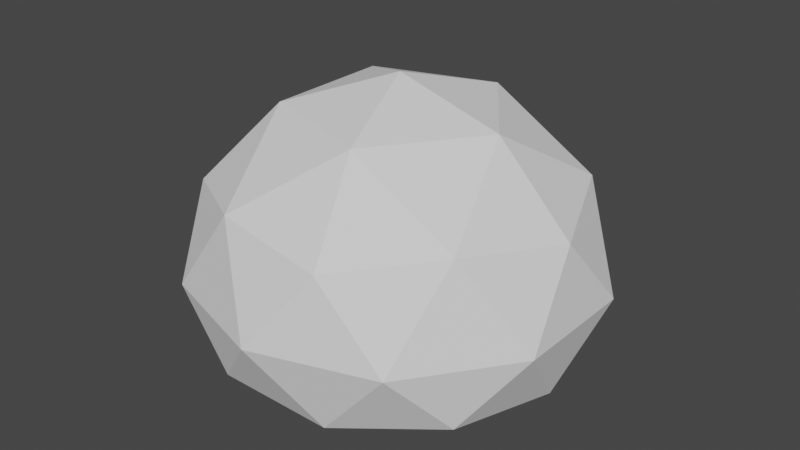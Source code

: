 # Source: blob.blend  (saved by Blender 3.4.6; exported with 4.5.12 LTS)
import bpy
from mathutils import Matrix  # noqa: F401  (used for matrix-valued properties, if any)

bpy.ops.wm.read_factory_settings(use_empty=True)
scene = bpy.context.scene
scene.name = 'Scene'

# ---- collections
col_collection = bpy.data.collections.new('Collection'); scene.collection.children.link(col_collection)

# ---- world
world_world = bpy.data.worlds.new('World'); scene.world = world_world
world_world.use_nodes = True; world_world.node_tree.nodes.clear()
_N = world_world.node_tree.nodes; _L = world_world.node_tree.links
n0 = _N.new('ShaderNodeOutputWorld'); n0.name = 'World Output'; n0.location = (300, 300)
n1 = _N.new('ShaderNodeBackground'); n1.name = 'Background'; n1.location = (10, 300)
n1.inputs[0].default_value = (0.05088, 0.05088, 0.05088, 1.0)
_L.new(n1.outputs[0], n0.inputs[0])
n0.is_active_output = True
world_world.color = (0.05088, 0.05088, 0.05088)
world_world.use_sun_shadow = False
world_world.sun_shadow_jitter_overblur = 0.0

# ---- meshes
me_icosphere = bpy.data.meshes.new('Icosphere')
me_icosphere.from_pydata([(0.0, 0.0, -0.221), (0.7236, -0.5257, 0.0223), (-0.2764, -0.8506, 0.0223), (-0.8944, 0.0, 0.0223), (-0.2764, 0.8506, 0.0223), (0.7236, 0.5257, 0.0223), (0.2764, -0.8506, 0.7234), (-0.7236, -0.5257, 0.7234), (-0.7236, 0.5257, 0.7234), (0.2764, 0.8506, 0.7234), (0.8944, 0.0, 0.7234), (0.0, 0.0, 1.256), (-0.1625, -0.5, -0.2053), (0.4253, -0.309, -0.2053), (0.2629, -0.809, -0.02779), (0.8506, 0.0, -0.02779), (0.4253, 0.309, -0.2053), (-0.5257, 0.0, -0.2053), (-0.6882, -0.5, -0.02779), (-0.1625, 0.5, -0.2053), (-0.6882, 0.5, -0.02779), (0.2629, 0.809, -0.02779), (0.9511, -0.309, 0.3463), (0.9511, 0.309, 0.3463), (0.0, -1.0, 0.3463), (0.5878, -0.809, 0.3463), (-0.9511, -0.309, 0.3463), (-0.5878, -0.809, 0.3463), (-0.5878, 0.809, 0.3463), (-0.9511, 0.309, 0.3463), (0.5878, 0.809, 0.3463), (0.0, 1.0, 0.3463), (0.6882, -0.5, 0.7944), (-0.2629, -0.809, 0.7944), (-0.8506, 0.0, 0.7944), (-0.2629, 0.809, 0.7944), (0.6882, 0.5, 0.7944), (0.1625, -0.5, 1.104), (0.5257, 0.0, 1.104), (-0.4253, -0.309, 1.104), (-0.4253, 0.309, 1.104), (0.1625, 0.5, 1.104)], [], [(0, 13, 12), (1, 13, 15), (0, 12, 17), (0, 17, 19), (0, 19, 16), (1, 15, 22), (2, 14, 24), (3, 18, 26), (4, 20, 28), (5, 21, 30), (1, 22, 25), (2, 24, 27), (3, 26, 29), (4, 28, 31), (5, 30, 23), (6, 32, 37), (7, 33, 39), (8, 34, 40), (9, 35, 41), (10, 36, 38), (38, 41, 11), (38, 36, 41), (36, 9, 41), (41, 40, 11), (41, 35, 40), (35, 8, 40), (40, 39, 11), (40, 34, 39), (34, 7, 39), (39, 37, 11), (39, 33, 37), (33, 6, 37), (37, 38, 11), (37, 32, 38), (32, 10, 38), (23, 36, 10), (23, 30, 36), (30, 9, 36), (31, 35, 9), (31, 28, 35), (28, 8, 35), (29, 34, 8), (29, 26, 34), (26, 7, 34), (27, 33, 7), (27, 24, 33), (24, 6, 33), (25, 32, 6), (25, 22, 32), (22, 10, 32), (30, 31, 9), (30, 21, 31), (21, 4, 31), (28, 29, 8), (28, 20, 29), (20, 3, 29), (26, 27, 7), (26, 18, 27), (18, 2, 27), (24, 25, 6), (24, 14, 25), (14, 1, 25), (22, 23, 10), (22, 15, 23), (15, 5, 23), (16, 21, 5), (16, 19, 21), (19, 4, 21), (19, 20, 4), (19, 17, 20), (17, 3, 20), (17, 18, 3), (17, 12, 18), (12, 2, 18), (15, 16, 5), (15, 13, 16), (13, 0, 16), (12, 14, 2), (12, 13, 14), (13, 1, 14)])
_uv = me_icosphere.uv_layers.new(name='UVMap')
_uv.uv.foreach_set('vector', [0.1818, 0.0, 0.2273, 0.07873, 0.1364, 0.07873, 0.2727, 0.1575, 0.3182, 0.07873, 0.3636, 0.1575, 0.9091, 0.0, 0.9545, 0.07873, 0.8636, 0.07873, 0.7273, 0.0, 0.7727, 0.07873, 0.6818, 0.07873, 0.5455, 0.0, 0.5909, 0.07873, 0.5, 0.07873, 0.2727, 0.1575, 0.3636, 0.1575, 0.3182, 0.2362, 0.09091, 0.1575, 0.1818, 0.1575, 0.1364, 0.2362, 0.8182, 0.1575, 0.9091, 0.1575, 0.8636, 0.2362, 0.6364, 0.1575, 0.7273, 0.1575, 0.6818, 0.2362, 0.4545, 0.1575, 0.5455, 0.1575, 0.5, 0.2362, 0.2727, 0.1575, 0.3182, 0.2362, 0.2273, 0.2362, 0.09091, 0.1575, 0.1364, 0.2362, 0.04546, 0.2362, 0.8182, 0.1575, 0.8636, 0.2362, 0.7727, 0.2362, 0.6364, 0.1575, 0.6818, 0.2362, 0.5909, 0.2362, 0.4545, 0.1575, 0.5, 0.2362, 0.4091, 0.2362, 0.1818, 0.3149, 0.2727, 0.3149, 0.2273, 0.3937, 0.0, 0.3149, 0.09091, 0.3149, 0.04546, 0.3937, 0.7273, 0.3149, 0.8182, 0.3149, 0.7727, 0.3937, 0.5455, 0.3149, 0.6364, 0.3149, 0.5909, 0.3937, 0.3636, 0.3149, 0.4545, 0.3149, 0.4091, 0.3937, 0.4091, 0.3937, 0.5, 0.3937, 0.4545, 0.4724, 0.4091, 0.3937, 0.4545, 0.3149, 0.5, 0.3937, 0.4545, 0.3149, 0.5455, 0.3149, 0.5, 0.3937, 0.5909, 0.3937, 0.6818, 0.3937, 0.6364, 0.4724, 0.5909, 0.3937, 0.6364, 0.3149, 0.6818, 0.3937, 0.6364, 0.3149, 0.7273, 0.3149, 0.6818, 0.3937, 0.7727, 0.3937, 0.8636, 0.3937, 0.8182, 0.4724, 0.7727, 0.3937, 0.8182, 0.3149, 0.8636, 0.3937, 0.8182, 0.3149, 0.9091, 0.3149, 0.8636, 0.3937, 0.04546, 0.3937, 0.1364, 0.3937, 0.09091, 0.4724, 0.04546, 0.3937, 0.09091, 0.3149, 0.1364, 0.3937, 0.09091, 0.3149, 0.1818, 0.3149, 0.1364, 0.3937, 0.2273, 0.3937, 0.3182, 0.3937, 0.2727, 0.4724, 0.2273, 0.3937, 0.2727, 0.3149, 0.3182, 0.3937, 0.2727, 0.3149, 0.3636, 0.3149, 0.3182, 0.3937, 0.4091, 0.2362, 0.4545, 0.3149, 0.3636, 0.3149, 0.4091, 0.2362, 0.5, 0.2362, 0.4545, 0.3149, 0.5, 0.2362, 0.5455, 0.3149, 0.4545, 0.3149, 0.5909, 0.2362, 0.6364, 0.3149, 0.5455, 0.3149, 0.5909, 0.2362, 0.6818, 0.2362, 0.6364, 0.3149, 0.6818, 0.2362, 0.7273, 0.3149, 0.6364, 0.3149, 0.7727, 0.2362, 0.8182, 0.3149, 0.7273, 0.3149, 0.7727, 0.2362, 0.8636, 0.2362, 0.8182, 0.3149, 0.8636, 0.2362, 0.9091, 0.3149, 0.8182, 0.3149, 0.04546, 0.2362, 0.09091, 0.3149, 0.0, 0.3149, 0.04546, 0.2362, 0.1364, 0.2362, 0.09091, 0.3149, 0.1364, 0.2362, 0.1818, 0.3149, 0.09091, 0.3149, 0.2273, 0.2362, 0.2727, 0.3149, 0.1818, 0.3149, 0.2273, 0.2362, 0.3182, 0.2362, 0.2727, 0.3149, 0.3182, 0.2362, 0.3636, 0.3149, 0.2727, 0.3149, 0.5, 0.2362, 0.5909, 0.2362, 0.5455, 0.3149, 0.5, 0.2362, 0.5455, 0.1575, 0.5909, 0.2362, 0.5455, 0.1575, 0.6364, 0.1575, 0.5909, 0.2362, 0.6818, 0.2362, 0.7727, 0.2362, 0.7273, 0.3149, 0.6818, 0.2362, 0.7273, 0.1575, 0.7727, 0.2362, 0.7273, 0.1575, 0.8182, 0.1575, 0.7727, 0.2362, 0.8636, 0.2362, 0.9545, 0.2362, 0.9091, 0.3149, 0.8636, 0.2362, 0.9091, 0.1575, 0.9545, 0.2362, 0.9091, 0.1575, 1.0, 0.1575, 0.9545, 0.2362, 0.1364, 0.2362, 0.2273, 0.2362, 0.1818, 0.3149, 0.1364, 0.2362, 0.1818, 0.1575, 0.2273, 0.2362, 0.1818, 0.1575, 0.2727, 0.1575, 0.2273, 0.2362, 0.3182, 0.2362, 0.4091, 0.2362, 0.3636, 0.3149, 0.3182, 0.2362, 0.3636, 0.1575, 0.4091, 0.2362, 0.3636, 0.1575, 0.4545, 0.1575, 0.4091, 0.2362, 0.5, 0.07873, 0.5455, 0.1575, 0.4545, 0.1575, 0.5, 0.07873, 0.5909, 0.07873, 0.5455, 0.1575, 0.5909, 0.07873, 0.6364, 0.1575, 0.5455, 0.1575, 0.6818, 0.07873, 0.7273, 0.1575, 0.6364, 0.1575, 0.6818, 0.07873, 0.7727, 0.07873, 0.7273, 0.1575, 0.7727, 0.07873, 0.8182, 0.1575, 0.7273, 0.1575, 0.8636, 0.07873, 0.9091, 0.1575, 0.8182, 0.1575, 0.8636, 0.07873, 0.9545, 0.07873, 0.9091, 0.1575, 0.9545, 0.07873, 1.0, 0.1575, 0.9091, 0.1575, 0.3636, 0.1575, 0.4091, 0.07873, 0.4545, 0.1575, 0.3636, 0.1575, 0.3182, 0.07873, 0.4091, 0.07873, 0.3182, 0.07873, 0.3636, 0.0, 0.4091, 0.07873, 0.1364, 0.07873, 0.1818, 0.1575, 0.09091, 0.1575, 0.1364, 0.07873, 0.2273, 0.07873, 0.1818, 0.1575, 0.2273, 0.07873, 0.2727, 0.1575, 0.1818, 0.1575])
me_icosphere.update()

# ---- objects
ob_icosphere = bpy.data.objects.new('Icosphere', me_icosphere)

# ---- transforms, parenting, visibility, modifiers, constraints
ob_icosphere.location = (0.0, 0.0, 0.0)

# ---- collection membership
col_collection.objects.link(ob_icosphere)

# ---- scene / render settings (as saved in the file)
scene.frame_start = 1; scene.frame_end = 250; scene.frame_set(1)
scene.render.engine = 'BLENDER_EEVEE_NEXT'
scene.cycles.sampling_pattern = 'TABULATED_SOBOL'
scene.cycles.use_light_tree = False
scene.view_settings.view_transform = 'Filmic'
bpy.context.view_layer.update()

# ---- added for rendering (the .blend has no active camera and no usable light): camera, sun
cam_auto = bpy.data.cameras.new('AutoCamera')
cam_auto.lens = 50.0
cam_auto.sensor_width = 36.0
cam_auto.clip_end = 1000.0
ob_auto_camera = bpy.data.objects.new('AutoCamera', cam_auto)
scene.collection.objects.link(ob_auto_camera)
ob_auto_camera.location = (2.89616, -3.4754, 2.83422)
ob_auto_camera.rotation_euler = (1.09748, -7.21219e-08, 0.694738)
scene.camera = ob_auto_camera
light_auto_sun = bpy.data.lights.new('AutoSun', 'SUN')
light_auto_sun.energy = 3.0
light_auto_sun.angle = 0.0523599
ob_auto_sun = bpy.data.objects.new('AutoSun', light_auto_sun)
scene.collection.objects.link(ob_auto_sun)
ob_auto_sun.rotation_euler = (0.872665, 0.174533, 0.523599)
bpy.context.view_layer.update()
